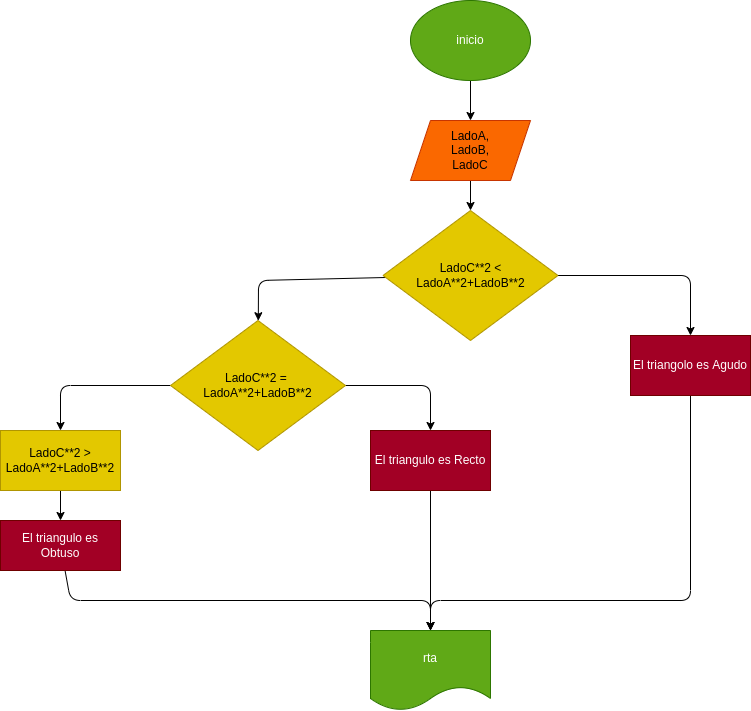

The diagram above was exported from draw.io. Its source (the exported page's mxGraphModel, read from the mxfile embedded in the PNG):
<mxGraphModel dx="1679" dy="470" grid="1" gridSize="10" guides="1" tooltips="1" connect="1" arrows="1" fold="1" page="1" pageScale="1" pageWidth="850" pageHeight="1100" math="0" shadow="0">
  <root>
    <mxCell id="0" />
    <mxCell id="1" parent="0" />
    <mxCell id="4" value="" style="edgeStyle=none;html=1;" parent="1" source="2" target="3" edge="1">
      <mxGeometry relative="1" as="geometry" />
    </mxCell>
    <mxCell id="2" value="inicio" style="ellipse;whiteSpace=wrap;html=1;fillColor=#60a917;fontColor=#ffffff;strokeColor=#2D7600;" parent="1" vertex="1">
      <mxGeometry x="240" y="200" width="120" height="80" as="geometry" />
    </mxCell>
    <mxCell id="20" value="" style="edgeStyle=none;html=1;" parent="1" source="3" target="9" edge="1">
      <mxGeometry relative="1" as="geometry" />
    </mxCell>
    <mxCell id="3" value="LadoA,&lt;br&gt;LadoB,&lt;br&gt;LadoC" style="shape=parallelogram;perimeter=parallelogramPerimeter;whiteSpace=wrap;html=1;fixedSize=1;fillColor=#fa6800;fontColor=#000000;strokeColor=#C73500;" parent="1" vertex="1">
      <mxGeometry x="240" y="320" width="120" height="60" as="geometry" />
    </mxCell>
    <mxCell id="11" value="" style="edgeStyle=none;html=1;" parent="1" source="9" target="10" edge="1">
      <mxGeometry relative="1" as="geometry">
        <Array as="points">
          <mxPoint x="520" y="475" />
        </Array>
      </mxGeometry>
    </mxCell>
    <mxCell id="13" value="" style="edgeStyle=none;html=1;" parent="1" source="9" target="12" edge="1">
      <mxGeometry relative="1" as="geometry">
        <Array as="points">
          <mxPoint x="88" y="480" />
        </Array>
      </mxGeometry>
    </mxCell>
    <mxCell id="9" value="LadoC**2 &amp;lt; LadoA**2+LadoB**2" style="rhombus;whiteSpace=wrap;html=1;fillColor=#e3c800;fontColor=#000000;strokeColor=#B09500;" parent="1" vertex="1">
      <mxGeometry x="212.5" y="410" width="175" height="130" as="geometry" />
    </mxCell>
    <mxCell id="26" style="edgeStyle=none;html=1;entryX=0.5;entryY=0;entryDx=0;entryDy=0;" parent="1" source="10" target="23" edge="1">
      <mxGeometry relative="1" as="geometry">
        <Array as="points">
          <mxPoint x="520" y="800" />
          <mxPoint x="260" y="800" />
        </Array>
      </mxGeometry>
    </mxCell>
    <mxCell id="10" value="El triangolo es Agudo" style="whiteSpace=wrap;html=1;fillColor=#a20025;fontColor=#ffffff;strokeColor=#6F0000;" parent="1" vertex="1">
      <mxGeometry x="460" y="535" width="120" height="60" as="geometry" />
    </mxCell>
    <mxCell id="15" value="" style="edgeStyle=none;html=1;" parent="1" source="12" target="14" edge="1">
      <mxGeometry relative="1" as="geometry">
        <Array as="points">
          <mxPoint x="260" y="585" />
        </Array>
      </mxGeometry>
    </mxCell>
    <mxCell id="17" value="" style="edgeStyle=none;html=1;" parent="1" source="12" target="16" edge="1">
      <mxGeometry relative="1" as="geometry">
        <Array as="points">
          <mxPoint x="-110" y="585" />
        </Array>
      </mxGeometry>
    </mxCell>
    <mxCell id="12" value="LadoC**2 =&amp;nbsp; LadoA**2+LadoB**2" style="rhombus;whiteSpace=wrap;html=1;fillColor=#e3c800;fontColor=#000000;strokeColor=#B09500;" parent="1" vertex="1">
      <mxGeometry y="520" width="175" height="130" as="geometry" />
    </mxCell>
    <mxCell id="25" style="edgeStyle=none;html=1;" parent="1" source="14" target="23" edge="1">
      <mxGeometry relative="1" as="geometry" />
    </mxCell>
    <mxCell id="14" value="El triangulo es Recto" style="whiteSpace=wrap;html=1;fillColor=#a20025;fontColor=#ffffff;strokeColor=#6F0000;" parent="1" vertex="1">
      <mxGeometry x="200" y="630" width="120" height="60" as="geometry" />
    </mxCell>
    <mxCell id="19" value="" style="edgeStyle=none;html=1;" parent="1" source="16" target="18" edge="1">
      <mxGeometry relative="1" as="geometry" />
    </mxCell>
    <mxCell id="16" value="LadoC**2 &amp;gt; LadoA**2+LadoB**2" style="whiteSpace=wrap;html=1;fillColor=#e3c800;fontColor=#000000;strokeColor=#B09500;" parent="1" vertex="1">
      <mxGeometry x="-170" y="630" width="120" height="60" as="geometry" />
    </mxCell>
    <mxCell id="24" style="edgeStyle=none;html=1;entryX=0.5;entryY=0;entryDx=0;entryDy=0;" parent="1" source="18" target="23" edge="1">
      <mxGeometry relative="1" as="geometry">
        <Array as="points">
          <mxPoint x="-100" y="800" />
          <mxPoint x="260" y="800" />
        </Array>
      </mxGeometry>
    </mxCell>
    <mxCell id="18" value="El triangulo es Obtuso" style="whiteSpace=wrap;html=1;fillColor=#a20025;fontColor=#ffffff;strokeColor=#6F0000;" parent="1" vertex="1">
      <mxGeometry x="-170" y="720" width="120" height="50" as="geometry" />
    </mxCell>
    <mxCell id="23" value="rta" style="shape=document;whiteSpace=wrap;html=1;boundedLbl=1;fillColor=#60a917;fontColor=#ffffff;strokeColor=#2D7600;" parent="1" vertex="1">
      <mxGeometry x="200" y="830" width="120" height="80" as="geometry" />
    </mxCell>
  </root>
</mxGraphModel>